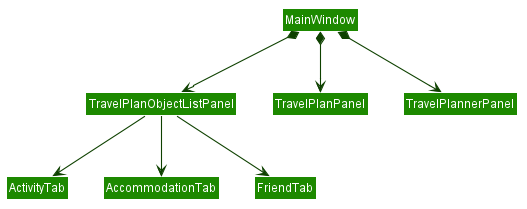

The diagram above was rendered by PlantUML. Its source (embedded in the PNG):
@startuml








skinparam BackgroundColor #FFFFFFF

skinparam Shadowing false

skinparam Class {
    FontColor #FFFFFF
    BorderThickness 1
    BorderColor #FFFFFF
    StereotypeFontColor #FFFFFF
    FontName Arial
}

skinparam Actor {
    BorderColor #000000
    Color #000000
    FontName Arial
}

skinparam Sequence {
    MessageAlign center
    BoxFontSize 15
    BoxPadding 0
    BoxFontColor #FFFFFF
    FontName Arial
}

skinparam Participant {
    FontColor #FFFFFFF
    Padding 20
}

skinparam MinClassWidth 50
skinparam ParticipantPadding 10
skinparam Shadowing false
skinparam DefaultTextAlignment center
skinparam packageStyle Rectangle

hide footbox
hide members
hide circle
skinparam arrowThickness 1.1
skinparam arrowColor #0E4100
skinparam classBackgroundColor #1D8900


Class MainWindow

MainWindow *-down-> TravelPlanObjectListPanel
MainWindow *-down-> TravelPlanPanel
MainWindow *-down-> TravelPlannerPanel

TravelPlanObjectListPanel --> ActivityTab
TravelPlanObjectListPanel --> AccommodationTab
TravelPlanObjectListPanel --> FriendTab





@enduml